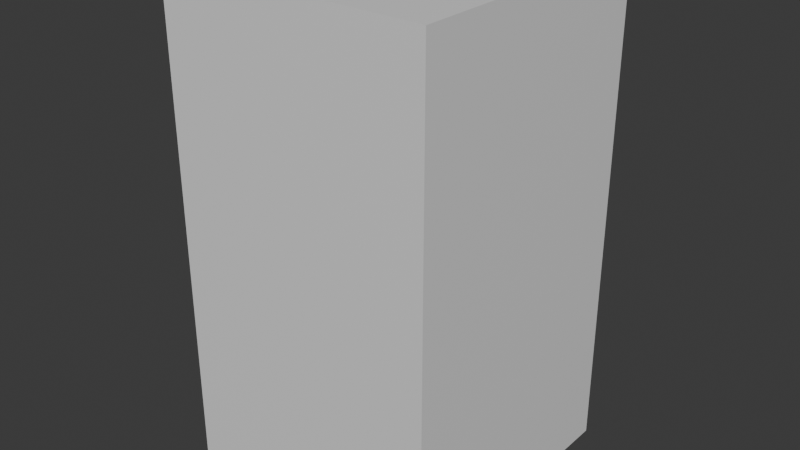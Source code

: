 # Source: SM_EXTInnerWallCorner.blend  (saved by Blender 5.1.29; exported with 4.5.12 LTS)
import bpy
from mathutils import Matrix  # noqa: F401  (used for matrix-valued properties, if any)

bpy.ops.wm.read_factory_settings(use_empty=True)
scene = bpy.context.scene
scene.name = 'Scene'

# ---- collections
col_collection = bpy.data.collections.new('Collection'); scene.collection.children.link(col_collection)

# ---- materials (node trees are filled in below, after node groups)
mat_material = bpy.data.materials.new('Material')

# ---- material node trees
mat_material.use_nodes = True; mat_material.node_tree.nodes.clear()
_N = mat_material.node_tree.nodes; _L = mat_material.node_tree.links
n0 = _N.new('ShaderNodeBsdfPrincipled'); n0.name = 'Principled BSDF'; n0.location = (-200, 100)
n1 = _N.new('ShaderNodeOutputMaterial'); n1.name = 'Material Output'; n1.location = (200, 100)
_L.new(n0.outputs[0], n1.inputs[0])
n1.is_active_output = True

# ---- world
world_world = bpy.data.worlds.new('World'); scene.world = world_world
world_world.use_nodes = True; world_world.node_tree.nodes.clear()
_N = world_world.node_tree.nodes; _L = world_world.node_tree.links
n0 = _N.new('ShaderNodeOutputWorld'); n0.name = 'World Output'; n0.location = (200, 100)
n1 = _N.new('ShaderNodeBackground'); n1.name = 'Background'; n1.location = (-200, 100)
n1.inputs[0].default_value = (0.05088, 0.05088, 0.05088, 1.0)
_L.new(n1.outputs[0], n0.inputs[0])
n0.is_active_output = True
world_world.color = (0.05088, 0.05088, 0.05088)
world_world.sun_shadow_jitter_overblur = 0.0

# ---- meshes
me_cube_006 = bpy.data.meshes.new('Cube.006')
me_cube_006.from_pydata([(0.5884, 0.4087, -0.1431), (0.4764, 0.5207, -0.1431), (-0.9956, 0.5207, -0.1431), (-0.9956, 0.4087, -0.1431), (-1.0, -0.2103, -1.0), (-1.0, -0.2103, 3.0), (-1.0, 0.4103, -1.0), (-1.0, 0.4103, 3.0), (1.21, -0.2103, -1.0), (1.21, -0.2103, 3.0), (0.5897, 0.4103, -1.0), (0.5897, 0.4103, 3.0), (1.21, -0.2103, -1.0), (1.21, -0.2103, 3.0), (0.5897, 0.4103, -1.0), (0.5897, 0.4103, 3.0), (1.21, 2.0, -1.0), (1.21, 2.0, 3.0), (0.5897, 2.0, -1.0), (0.5897, 2.0, 3.0)], [], [(3, 2, 1, 0), (4, 5, 7, 6), (6, 7, 11, 10), (10, 11, 9, 8), (8, 9, 5, 4), (6, 10, 8, 4), (11, 7, 5, 9), (12, 13, 15, 14), (14, 15, 19, 18), (18, 19, 17, 16), (16, 17, 13, 12), (14, 18, 16, 12), (19, 15, 13, 17)])
me_cube_006.polygons.foreach_set('use_smooth', [0, 1, 1, 1, 1, 1, 1, 1, 1, 1, 1, 1, 1])
_k = set([(4, 5), (4, 6), (4, 8), (5, 7), (5, 9), (6, 7), (6, 10), (7, 11), (8, 9), (8, 10), (9, 11), (10, 11), (12, 13), (12, 14), (12, 16), (13, 15), (13, 17), (14, 15), (14, 18), (15, 19), (16, 17), (16, 18), (17, 19), (18, 19)])
me_cube_006.attributes.new('sharp_edge', 'BOOLEAN', 'EDGE').data.foreach_set('value', [ (min(e.vertices), max(e.vertices)) in _k for e in me_cube_006.edges])
_uv = me_cube_006.uv_layers.new(name='UVMap')
_uv.uv.foreach_set('vector', [0.6759, 0.75, 0.6759, 0.5, 0.6759, 0.5, 0.6759, 0.75, 0.375, 0.0, 0.625, 0.0, 0.625, 0.25, 0.375, 0.25, 0.375, 0.25, 0.625, 0.25, 0.625, 0.5, 0.375, 0.5, 0.375, 0.5, 0.625, 0.5, 0.625, 0.75, 0.375, 0.75, 0.375, 0.75, 0.625, 0.75, 0.625, 1.0, 0.375, 1.0, 0.125, 0.5, 0.375, 0.5, 0.375, 0.75, 0.125, 0.75, 0.625, 0.5, 0.875, 0.5, 0.875, 0.75, 0.625, 0.75, 0.375, 0.0, 0.625, 0.0, 0.625, 0.25, 0.375, 0.25, 0.375, 0.25, 0.625, 0.25, 0.625, 0.5, 0.375, 0.5, 0.375, 0.5, 0.625, 0.5, 0.625, 0.75, 0.375, 0.75, 0.375, 0.75, 0.625, 0.75, 0.625, 1.0, 0.375, 1.0, 0.125, 0.5, 0.375, 0.5, 0.375, 0.75, 0.125, 0.75, 0.625, 0.5, 0.875, 0.5, 0.875, 0.75, 0.625, 0.75])
me_cube_006.materials.append(mat_material)
me_cube_006.materials.append(None)
me_cube_006.update()
me_cube_006.normals_split_custom_set([tuple(v) for v in zip(*[iter([4.777e-05, 5.697e-13, 1.0, -1.365e-12, -4.777e-05, 1.0, -3.378e-05, -3.378e-05, 1.0, 1.757e-09, 4.777e-05, 1.0, -1.0, 0.0, 0.0, -1.0, 0.0, 0.0, -1.0, 0.0, 0.0, -1.0, 0.0, 0.0, 0.0, 1.0, -6.995e-08, 0.0, 1.0, -6.995e-08, 0.0, 1.0, -6.995e-08, 0.0, 1.0, -6.995e-08, 0.7071, 0.7071, -5.706e-10, 0.7071, 0.7071, -5.706e-10, 0.7071, 0.7071, -5.706e-10, 0.7071, 0.7071, -5.706e-10, 0.0, -1.0, 8.09e-08, 0.0, -1.0, 8.09e-08, 0.0, -1.0, 8.09e-08, 0.0, -1.0, 8.09e-08, 0.0, 0.0, -1.0, 0.0, 0.0, -1.0, 0.0, 0.0, -1.0, 0.0, 0.0, -1.0, 0.0, 0.0, 1.0, 0.0, 0.0, 1.0, 0.0, 0.0, 1.0, 0.0, 0.0, 1.0, -0.7071, -0.7071, -1.089e-08, -0.7071, -0.7071, -1.089e-08, -0.7071, -0.7071, -1.089e-08, -0.7071, -0.7071, -1.089e-08, -1.0, -7.499e-08, -6.706e-08, -1.0, -7.499e-08, -6.706e-08, -1.0, -7.499e-08, -6.706e-08, -1.0, -7.499e-08, -6.706e-08, 0.0, 1.0, -2.29e-14, 0.0, 1.0, -2.29e-14, 0.0, 1.0, -2.29e-14, 0.0, 1.0, -2.29e-14, 1.0, 5.393e-08, 7.451e-08, 1.0, 5.393e-08, 7.451e-08, 1.0, 5.393e-08, 7.451e-08, 1.0, 5.393e-08, 7.451e-08, 0.0, 0.0, -1.0, 0.0, 0.0, -1.0, 0.0, 0.0, -1.0, 0.0, 0.0, -1.0, 8.087e-07, 0.0, 1.0, 8.087e-07, 0.0, 1.0, 8.087e-07, 0.0, 1.0, 8.087e-07, 0.0, 1.0])] * 3)])
me_cube_001 = bpy.data.meshes.new('Cube.001')
me_cube_001.from_pydata([(0.5884, 0.4087, -0.1431), (0.4952, 0.502, -0.009764), (0.4814, 0.5157, -0.044), (0.5884, 0.4087, 0.002767), (0.5139, 0.4832, 0.002767), (0.4764, 0.5207, -0.09077), (0.4764, 0.5207, -0.1431), (-0.9956, 0.5207, -0.1431), (-0.9956, 0.5207, -0.09077), (-0.9956, 0.4832, 0.002767), (-0.9956, 0.4087, 0.002767), (-0.9956, 0.5157, -0.044), (-0.9956, 0.502, -0.009764), (-0.9956, 0.4087, -0.1431), (0.5914, 2.006, -0.1431), (0.4982, 2.006, -0.009764), (0.4845, 2.006, -0.044), (0.5914, 2.006, 0.002767), (0.5169, 2.006, 0.002767), (0.4794, 2.006, -0.09077), (0.4794, 2.006, -0.1431), (0.4794, 0.5194, -0.1431), (0.4794, 0.5194, -0.09077), (0.5169, 0.4819, 0.002767), (0.5914, 0.4074, 0.002767), (0.4845, 0.5144, -0.044), (0.4982, 0.5007, -0.009764), (0.5914, 0.4074, -0.1431)], [], [(11, 12, 1, 2), (8, 11, 2, 5), (9, 10, 3, 4), (7, 8, 5, 6), (12, 9, 4, 1), (13, 10, 9, 12, 11, 8, 7), (25, 26, 15, 16), (22, 25, 16, 19), (23, 24, 17, 18), (21, 22, 19, 20), (26, 23, 18, 15), (27, 21, 20, 14), (24, 27, 14, 17), (13, 0, 3, 10), (14, 20, 19, 16, 15, 18, 17)])
_uv = me_cube_001.uv_layers.new(name='UVMap')
_uv.uv.foreach_set('vector', [0.3454, 0.503, 0.3298, 0.5419, 0.3298, 0.5419, 0.3454, 0.503, 0.5354, 0.4491, 0.4044, 0.4509, 0.4044, 0.4509, 0.5354, 0.4491, 0.3241, 0.5837, 0.3241, 0.75, 0.3241, 0.75, 0.3241, 0.5837, 0.625, 0.4491, 0.5354, 0.4491, 0.5354, 0.4491, 0.625, 0.4491, 0.3298, 0.5419, 0.3241, 0.5837, 0.3241, 0.5837, 0.3298, 0.5419, 0.6759, 0.75, 0.3241, 0.75, 0.3241, 0.5837, 0.3298, 0.5419, 0.4044, 0.4509, 0.5354, 0.4491, 0.6759, 0.5, 0.3454, 0.503, 0.3298, 0.5419, 0.3298, 0.5419, 0.3454, 0.503, 0.5354, 0.4491, 0.4044, 0.4509, 0.4044, 0.4509, 0.5354, 0.4491, 0.3241, 0.5837, 0.3241, 0.75, 0.3241, 0.75, 0.3241, 0.5837, 0.625, 0.4491, 0.5354, 0.4491, 0.5354, 0.4491, 0.625, 0.4491, 0.3298, 0.5419, 0.3241, 0.5837, 0.3241, 0.5837, 0.3298, 0.5419, 0.6759, 0.75, 0.6759, 0.5, 0.6759, 0.5, 0.6759, 0.75, 0.375, 0.8009, 0.625, 0.8009, 0.625, 0.8009, 0.375, 0.8009, 0.6759, 0.75, 0.6759, 0.75, 0.3241, 0.75, 0.3241, 0.75, 0.6759, 0.75, 0.6759, 0.5, 0.5354, 0.4491, 0.4044, 0.4509, 0.3298, 0.5419, 0.3241, 0.5837, 0.3241, 0.75])
me_cube_001.materials.append(mat_material)
me_cube_001.materials.append(None)
me_cube_001.update()
me_cube_001.normals_split_custom_set([tuple(v) for v in zip(*[iter([-5.583e-08, 0.9282, 0.3722, -5.583e-08, 0.9282, 0.3722, -5.583e-08, 0.9282, 0.3722, -5.583e-08, 0.9282, 0.3722, -9.795e-08, 0.9943, 0.1063, 0.0003354, 0.9943, 0.1068, -1.555e-07, 0.9943, 0.1065, 0.0003329, 0.9943, 0.1068, 0.0, 0.0, 1.0, 0.0, 0.0, 1.0, 0.0, 0.0, 1.0, 0.0, 0.0, 1.0, -4.049e-08, 1.0, -2.452e-06, -4.049e-08, 1.0, -2.452e-06, -4.049e-08, 1.0, -2.452e-06, -4.049e-08, 1.0, -2.452e-06, 0.0, 0.5556, 0.8314, 0.0, 0.5556, 0.8314, 0.0, 0.5556, 0.8314, 0.0, 0.5556, 0.8314, -1.0, 4.82e-07, 0.0, -1.0, 4.82e-07, 0.0, -1.0, 4.82e-07, 0.0, -1.0, 4.82e-07, 0.0, -1.0, 4.82e-07, 0.0, -1.0, 4.82e-07, 0.0, -1.0, 4.82e-07, 0.0, -0.9284, -6.16e-08, 0.3715, -0.9283, -0.0005915, 0.3719, -0.9285, -9.616e-08, 0.3714, -0.9282, -0.0007609, 0.3721, -0.9942, -1.651e-07, 0.1078, -0.9943, -0.001051, 0.1067, -0.9942, -2.106e-07, 0.1079, -0.9943, 0.001054, 0.1068, 0.0006711, 2.226e-08, 1.0, -0.0004734, -0.0004758, 1.0, -0.0006711, 2.148e-09, 1.0, 3.594e-08, 0.0006711, 1.0, -1.0, -7.19e-08, 0.0004771, -1.0, 0.0004793, -2.28e-06, -1.0, -9.48e-08, 0.0004771, -1.0, 0.0004793, -2.257e-06, -0.5552, 8.906e-09, 0.8317, -0.5556, -5.453e-08, 0.8314, -0.5553, -6.942e-08, 0.8316, -0.5556, 0.0004771, 0.8315, -0.000671, -1.083e-07, -1.0, -0.0004733, -0.0004757, -1.0, 0.0006712, 1.428e-09, -1.0, 7.799e-08, 0.0006711, -1.0, 1.0, 6.393e-08, 4.087e-07, 1.0, 6.393e-08, 4.087e-07, 1.0, 6.393e-08, 4.087e-07, 1.0, 6.393e-08, 4.087e-07, -3.763e-08, -1.0, 5.161e-07, -3.763e-08, -1.0, 5.161e-07, -3.763e-08, -1.0, 5.161e-07, -3.763e-08, -1.0, 5.161e-07, -0.0004798, 1.0, -9.64e-07, -4.054e-07, 1.0, 0.0004784, -5.16e-05, 1.0, -0.0004776, -0.0004225, 1.0, -0.0002282, -0.0002671, 1.0, 0.0003974, 0.0003671, 1.0, 0.0003068, 1.25e-07, 1.0, 0.0004784])] * 3)])

# ---- objects
ob_wall = bpy.data.objects.new('Wall', me_cube_006)
ob_trimm = bpy.data.objects.new('Trimm', me_cube_001)

# ---- transforms, parenting, visibility, modifiers, constraints
ob_wall.location = (0.0, 0.0, 1.0)
ob_trimm.location = (0.0, 0.0, 1.0)

# ---- collection membership
col_collection.objects.link(ob_wall)
col_collection.objects.link(ob_trimm)

# ---- scene / render settings (as saved in the file)
scene.frame_start = 1; scene.frame_end = 250; scene.frame_set(1)
scene.render.engine = 'BLENDER_EEVEE_NEXT'
scene.render.bake_bias = 0.0
scene.render.bake_samples = 0
scene.cycles.sampling_pattern = 'TABULATED_SOBOL'
scene.eevee.use_volume_custom_range = False
bpy.context.view_layer.update()

# ---- added for rendering (the .blend has no active camera and no usable light): camera, sun
cam_auto = bpy.data.cameras.new('AutoCamera')
cam_auto.lens = 50.0
cam_auto.sensor_width = 36.0
cam_auto.clip_end = 1000.0
ob_auto_camera = bpy.data.objects.new('AutoCamera', cam_auto)
scene.collection.objects.link(ob_auto_camera)
ob_auto_camera.location = (4.80442, -4.74141, 5.7594)
ob_auto_camera.rotation_euler = (1.09748, -7.21219e-08, 0.694738)
scene.camera = ob_auto_camera
light_auto_sun = bpy.data.lights.new('AutoSun', 'SUN')
light_auto_sun.energy = 3.0
light_auto_sun.angle = 0.0523599
ob_auto_sun = bpy.data.objects.new('AutoSun', light_auto_sun)
scene.collection.objects.link(ob_auto_sun)
ob_auto_sun.rotation_euler = (0.872665, 0.174533, 0.523599)
bpy.context.view_layer.update()

